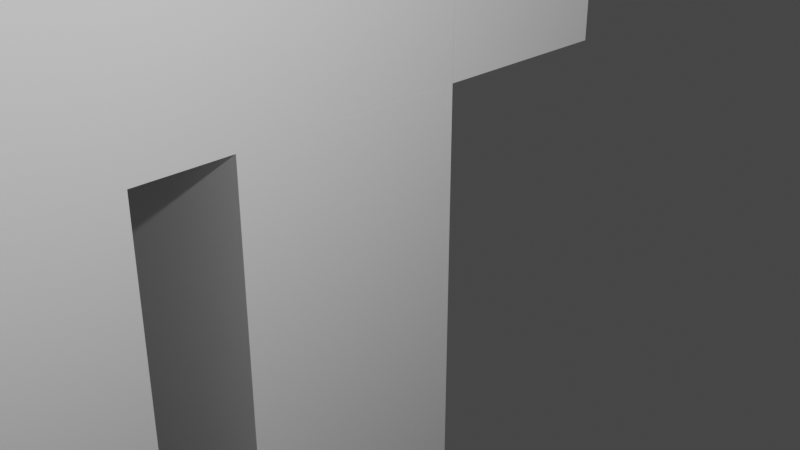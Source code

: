 # Source: Cannibalarcher.blend  (saved by Blender 2.91.10; exported with 4.5.12 LTS)
import bpy
from mathutils import Matrix  # noqa: F401  (used for matrix-valued properties, if any)

bpy.ops.wm.read_factory_settings(use_empty=True)
scene = bpy.context.scene
scene.name = 'Scene'

# ---- collections
col_collection = bpy.data.collections.new('Collection'); scene.collection.children.link(col_collection)

# ---- world
world_world = bpy.data.worlds.new('World'); scene.world = world_world
world_world.use_nodes = True; world_world.node_tree.nodes.clear()
_N = world_world.node_tree.nodes; _L = world_world.node_tree.links
n0 = _N.new('ShaderNodeOutputWorld'); n0.name = 'World Output'; n0.location = (300, 300)
n1 = _N.new('ShaderNodeBackground'); n1.name = 'Background'; n1.location = (10, 300)
n1.inputs[0].default_value = (0.05088, 0.05088, 0.05088, 1.0)
_L.new(n1.outputs[0], n0.inputs[0])
n0.is_active_output = True
world_world.color = (0.05088, 0.05088, 0.05088)
world_world.use_sun_shadow = False
world_world.sun_shadow_jitter_overblur = 0.0

# ---- cameras
cam_camera = bpy.data.cameras.new('Camera')
cam_camera.clip_end = 100.0
cam_camera.ortho_scale = 7.314

# ---- lights
light_light = bpy.data.lights.new('Light', 'POINT')
light_light.transmission_factor = 0.0
light_light.energy = 1000.0
light_light.shadow_soft_size = 0.1
light_light.shadow_maximum_resolution = 0.006
light_light.use_absolute_resolution = True

# ---- meshes
me_w_rfel = bpy.data.meshes.new('Würfel')
me_w_rfel.from_pydata([(0.0, 0.0, -4.0), (0.0, 0.0, 4.0), (0.0, 8.0, -4.0), (0.0, 8.0, 4.0), (8.0, 0.0, -4.0), (8.0, 0.0, 4.0), (8.0, 8.0, -4.0), (8.0, 8.0, 4.0)], [], [(0, 1, 3, 2), (2, 3, 7, 6), (6, 7, 5, 4), (4, 5, 1, 0), (2, 6, 4, 0), (7, 3, 1, 5)])
_uv = me_w_rfel.uv_layers.new(name='UV-Map')
_uv.uv.foreach_set('vector', [0.3672, 0.875, 0.3672, 0.9375, 0.3047, 0.9375, 0.3047, 0.875, 0.3047, 0.875, 0.3047, 0.9375, 0.2422, 0.9375, 0.2422, 0.875, 0.4922, 0.875, 0.4922, 0.9375, 0.4297, 0.9375, 0.4297, 0.875, 0.4297, 0.875, 0.4297, 0.9375, 0.3672, 0.9375, 0.3672, 0.875, 0.3672, 0.9375, 0.3672, 1.0, 0.4297, 1.0, 0.4297, 0.9375, 0.3047, 1.0, 0.3047, 0.9375, 0.3672, 0.9375, 0.3672, 1.0])
me_w_rfel.use_remesh_fix_poles = True
me_w_rfel.use_remesh_preserve_attributes = False
me_w_rfel.use_mirror_vertex_groups = False
me_w_rfel.update()
me_w_rfel_001 = bpy.data.meshes.new('Würfel.001')
me_w_rfel_001.from_pydata([(2.0, -2.0, -6.0), (2.0, -2.0, 8.0), (2.0, 10.0, -6.0), (2.0, 10.0, 8.0), (7.0, -2.0, -6.0), (7.0, -2.0, 8.0), (7.0, 10.0, -6.0), (7.0, 10.0, 8.0)], [], [(0, 1, 3, 2), (2, 3, 7, 6), (6, 7, 5, 4), (4, 5, 1, 0), (2, 6, 4, 0), (7, 3, 1, 5)])
_uv = me_w_rfel_001.uv_layers.new(name='UV-Map')
_uv.uv.foreach_set('vector', [0.1328, 0.625, 0.1328, 0.7344, 0.03906, 0.7344, 0.03906, 0.625, 0.03906, 0.625, 0.03906, 0.7344, 0.0, 0.7344, 0.0, 0.625, 0.2656, 0.625, 0.2656, 0.7344, 0.1719, 0.7344, 0.1719, 0.625, 0.1719, 0.625, 0.1719, 0.7344, 0.1328, 0.7344, 0.1328, 0.625, 0.1328, 0.7344, 0.1328, 0.7734, 0.2266, 0.7734, 0.2266, 0.7344, 0.03906, 0.7734, 0.03906, 0.7344, 0.1328, 0.7344, 0.1328, 0.7734])
me_w_rfel_001.use_remesh_fix_poles = True
me_w_rfel_001.use_remesh_preserve_attributes = False
me_w_rfel_001.use_mirror_vertex_groups = False
me_w_rfel_001.update()
me_w_rfel_002 = bpy.data.meshes.new('Würfel.002')
me_w_rfel_002.from_pydata([(2.0, -2.0, -6.0), (2.0, -2.0, 8.0), (2.0, 3.0, -6.0), (2.0, 3.0, 8.0), (7.0, -2.0, -6.0), (7.0, -2.0, 8.0), (7.0, 3.0, -6.0), (7.0, 3.0, 8.0)], [], [(0, 1, 3, 2), (2, 3, 7, 6), (6, 7, 5, 4), (4, 5, 1, 0), (2, 6, 4, 0), (7, 3, 1, 5)])
_uv = me_w_rfel_002.uv_layers.new(name='UV-Map')
_uv.uv.foreach_set('vector', [0.3438, 0.625, 0.3438, 0.7344, 0.3047, 0.7344, 0.3047, 0.625, 0.3047, 0.625, 0.3047, 0.7344, 0.2656, 0.7344, 0.2656, 0.625, 0.4219, 0.625, 0.4219, 0.7344, 0.3828, 0.7344, 0.3828, 0.625, 0.3828, 0.625, 0.3828, 0.7344, 0.3438, 0.7344, 0.3438, 0.625, 0.3438, 0.7344, 0.3438, 0.7734, 0.3828, 0.7734, 0.3828, 0.7344, 0.3047, 0.7734, 0.3047, 0.7344, 0.3438, 0.7344, 0.3438, 0.7734])
me_w_rfel_002.use_remesh_fix_poles = True
me_w_rfel_002.use_remesh_preserve_attributes = False
me_w_rfel_002.use_mirror_vertex_groups = False
me_w_rfel_002.update()
me_w_rfel_003 = bpy.data.meshes.new('Würfel.003')
me_w_rfel_003.from_pydata([(2.0, -2.0, -6.0), (2.0, -2.0, 8.0), (2.0, 2.0, -6.0), (2.0, 2.0, 8.0), (7.0, -2.0, -6.0), (7.0, -2.0, 8.0), (7.0, 2.0, -6.0), (7.0, 2.0, 8.0)], [], [(0, 1, 3, 2), (2, 3, 7, 6), (6, 7, 5, 4), (4, 5, 1, 0), (2, 6, 4, 0), (7, 3, 1, 5)])
_uv = me_w_rfel_003.uv_layers.new(name='UV-Map')
_uv.uv.foreach_set('vector', [0.2109, 0.4766, 0.2109, 0.5859, 0.1797, 0.5859, 0.1797, 0.4766, 0.1797, 0.4766, 0.1797, 0.5859, 0.1406, 0.5859, 0.1406, 0.4766, 0.2812, 0.4766, 0.2812, 0.5859, 0.25, 0.5859, 0.25, 0.4766, 0.25, 0.4766, 0.25, 0.5859, 0.2109, 0.5859, 0.2109, 0.4766, 0.2109, 0.5859, 0.2109, 0.625, 0.2422, 0.625, 0.2422, 0.5859, 0.1797, 0.625, 0.1797, 0.5859, 0.2109, 0.5859, 0.2109, 0.625])
me_w_rfel_003.use_remesh_fix_poles = True
me_w_rfel_003.use_remesh_preserve_attributes = False
me_w_rfel_003.use_mirror_vertex_groups = False
me_w_rfel_003.update()
me_w_rfel_004 = bpy.data.meshes.new('Würfel.004')
me_w_rfel_004.from_pydata([(2.0, -1.0, -6.0), (2.0, -1.0, 8.0), (2.0, 3.0, -6.0), (2.0, 3.0, 8.0), (7.0, -1.0, -6.0), (7.0, -1.0, 8.0), (7.0, 3.0, -6.0), (7.0, 3.0, 8.0)], [], [(0, 1, 3, 2), (2, 3, 7, 6), (6, 7, 5, 4), (4, 5, 1, 0), (2, 6, 4, 0), (7, 3, 1, 5)])
_uv = me_w_rfel_004.uv_layers.new(name='UV-Map')
_uv.uv.foreach_set('vector', [0.07031, 0.4766, 0.07031, 0.5859, 0.03906, 0.5859, 0.03906, 0.4766, 0.03906, 0.4766, 0.03906, 0.5859, 0.0, 0.5859, 0.0, 0.4766, 0.1406, 0.4766, 0.1406, 0.5859, 0.1094, 0.5859, 0.1094, 0.4766, 0.1094, 0.4766, 0.1094, 0.5859, 0.07031, 0.5859, 0.07031, 0.4766, 0.07031, 0.5859, 0.07031, 0.625, 0.1016, 0.625, 0.1016, 0.5859, 0.03906, 0.625, 0.03906, 0.5859, 0.07031, 0.5859, 0.07031, 0.625])
me_w_rfel_004.use_remesh_fix_poles = True
me_w_rfel_004.use_remesh_preserve_attributes = False
me_w_rfel_004.use_mirror_vertex_groups = False
me_w_rfel_004.update()
me_w_rfel_005 = bpy.data.meshes.new('Würfel.005')
me_w_rfel_005.from_pydata([(2.0, -2.0, -6.0), (2.0, -2.0, 8.0), (2.0, 3.0, -6.0), (2.0, 3.0, 8.0), (7.0, -2.0, -6.0), (7.0, -2.0, 8.0), (7.0, 3.0, -6.0), (7.0, 3.0, 8.0)], [], [(0, 1, 3, 2), (2, 3, 7, 6), (6, 7, 5, 4), (4, 5, 1, 0), (2, 6, 4, 0), (7, 3, 1, 5)])
_uv = me_w_rfel_005.uv_layers.new(name='UV-Map')
_uv.uv.foreach_set('vector', [0.07812, 0.8516, 0.07812, 0.9609, 0.03906, 0.9609, 0.03906, 0.8516, 0.03906, 0.8516, 0.03906, 0.9609, 0.0, 0.9609, 0.0, 0.8516, 0.1562, 0.8516, 0.1562, 0.9609, 0.1172, 0.9609, 0.1172, 0.8516, 0.1172, 0.8516, 0.1172, 0.9609, 0.07812, 0.9609, 0.07812, 0.8516, 0.07812, 0.9609, 0.07812, 1.0, 0.1172, 1.0, 0.1172, 0.9609, 0.03906, 1.0, 0.03906, 0.9609, 0.07812, 0.9609, 0.07812, 1.0])
me_w_rfel_005.use_remesh_fix_poles = True
me_w_rfel_005.use_remesh_preserve_attributes = False
me_w_rfel_005.use_mirror_vertex_groups = False
me_w_rfel_005.update()
me_w_rfel_006 = bpy.data.meshes.new('Würfel.006')
me_w_rfel_006.from_pydata([(-13.5, -1.0, -1.0), (-13.5, -1.0, 1.0), (-13.5, 1.0, -1.0), (-13.5, 1.0, 1.0), (13.5, -1.0, -1.0), (13.5, -1.0, 1.0), (13.5, 1.0, -1.0), (13.5, 1.0, 1.0)], [], [(0, 1, 3, 2), (2, 3, 7, 6), (6, 7, 5, 4), (4, 5, 1, 0), (2, 6, 4, 0), (7, 3, 1, 5)])
_uv = me_w_rfel_006.uv_layers.new(name='UV-Map')
_uv.uv.foreach_set('vector', [0.2266, 0.7734, 0.2266, 0.7891, 0.2109, 0.7891, 0.2109, 0.7734, 0.2109, 0.7734, 0.2109, 0.7891, 0.0, 0.7891, 0.0, 0.7734, 0.4531, 0.7734, 0.4531, 0.7891, 0.4375, 0.7891, 0.4375, 0.7734, 0.4375, 0.7734, 0.4375, 0.7891, 0.2266, 0.7891, 0.2266, 0.7734, 0.2266, 0.7891, 0.2266, 1.0, 0.2422, 1.0, 0.2422, 0.7891, 0.2109, 1.0, 0.2109, 0.7891, 0.2266, 0.7891, 0.2266, 1.0])
me_w_rfel_006.use_remesh_fix_poles = True
me_w_rfel_006.use_remesh_preserve_attributes = False
me_w_rfel_006.use_mirror_vertex_groups = False
me_w_rfel_006.update()
arm_skelett = bpy.data.armatures.new('Skelett')  # bones are not reproduced
arm_skelett_001 = bpy.data.armatures.new('Skelett.001')  # bones are not reproduced
arm_skelett_002 = bpy.data.armatures.new('Skelett.002')  # bones are not reproduced
arm_skelett_003 = bpy.data.armatures.new('Skelett.003')  # bones are not reproduced
arm_skelett_004 = bpy.data.armatures.new('Skelett.004')  # bones are not reproduced
arm_skelett_005 = bpy.data.armatures.new('Skelett.005')  # bones are not reproduced

# ---- objects
ob_cube_001 = bpy.data.objects.new('cube.001', me_w_rfel)
ob_cube_002 = bpy.data.objects.new('cube.002', me_w_rfel_001)
ob_cube_003 = bpy.data.objects.new('cube.003', me_w_rfel_002)
ob_cube_004 = bpy.data.objects.new('cube.004', me_w_rfel_003)
ob_cube_005 = bpy.data.objects.new('cube.005', me_w_rfel_004)
ob_cube_006 = bpy.data.objects.new('cube.006', me_w_rfel_005)
ob_cube = bpy.data.objects.new('cube', me_w_rfel_006)
ob_skelett = bpy.data.objects.new('Skelett', arm_skelett)
ob_skelett_001 = bpy.data.objects.new('Skelett.001', arm_skelett_001)
ob_skelett_002 = bpy.data.objects.new('Skelett.002', arm_skelett_002)
ob_skelett_003 = bpy.data.objects.new('Skelett.003', arm_skelett_003)
ob_skelett_004 = bpy.data.objects.new('Skelett.004', arm_skelett_004)
ob_skelett_005 = bpy.data.objects.new('Skelett.005', arm_skelett_005)
ob_light = bpy.data.objects.new('Light', light_light)
ob_camera = bpy.data.objects.new('Camera', cam_camera)

# ---- transforms, parenting, visibility, modifiers, constraints
ob_cube_001.parent = ob_skelett
ob_cube_001.matrix_parent_inverse = Matrix(((0.4771, -0.0, 0.0, -0.0), (-0.0, 0.4771, -0.0, 0.0), (0.0, -0.0, 0.4771, -1.202), (-0.0, 0.0, -0.0, 1.0)))
ob_cube_001.location = (-1.891, 2.174, 4.79)
ob_cube_001.rotation_euler = (0.0, -0.0, -1.573)
ob_cube_001.scale = (0.4675, 0.4675, 0.4675)
ob_cube_001.lineart.crease_threshold = 0.0
_vg = ob_cube_001.vertex_groups.new(name='Bone')
_vg.add([0, 1, 2, 3, 4, 5, 6, 7], 1.0, 'REPLACE')
_m = ob_cube_001.modifiers.new('Skelett', 'ARMATURE')
_m.object = ob_skelett
ob_cube_002.location = (-1.891, 2.174, -0.6213)
ob_cube_002.rotation_euler = (0.0, -0.0, -1.573)
ob_cube_002.scale = (0.4675, 0.4675, 0.4675)
ob_cube_002.lineart.crease_threshold = 0.0
ob_cube_003.parent = ob_skelett_003
ob_cube_003.matrix_parent_inverse = Matrix(((-0.4514, 0.0, -0.01127, -0.768), (0.0, 0.4515, -0.0, 0.0), (0.01127, -0.0, -0.4514, -1.357), (0.0, -0.0, 0.0, 1.0)))
ob_cube_003.location = (-1.891, 2.174, -7.166)
ob_cube_003.rotation_euler = (0.0, -0.0, -1.573)
ob_cube_003.scale = (0.4675, 0.4675, 0.4675)
ob_cube_003.lineart.crease_threshold = 0.0
_vg = ob_cube_003.vertex_groups.new(name='Bone')
_vg.add([0, 1, 2, 3, 4, 5, 6, 7], 1.0, 'REPLACE')
_m = ob_cube_003.modifiers.new('Skelett', 'ARMATURE')
_m.object = ob_skelett_003
ob_cube_004.parent = ob_skelett_002
ob_cube_004.matrix_parent_inverse = Matrix(((-0.4514, 0.0, -0.01127, -1.269), (-0.0, 0.4515, -0.0, -0.0), (0.01127, -0.0, -0.4514, 1.353), (0.0, -0.0, 0.0, 1.0)))
ob_cube_004.location = (-3.761, 2.179, -0.6213)
ob_cube_004.rotation_euler = (0.0, -0.0, -1.573)
ob_cube_004.scale = (0.4675, 0.4675, 0.4675)
ob_cube_004.lineart.crease_threshold = 0.0
_vg = ob_cube_004.vertex_groups.new(name='Bone')
_vg.add([0, 1, 2, 3, 4, 5, 6, 7], 1.0, 'REPLACE')
_m = ob_cube_004.modifiers.new('Skelett', 'ARMATURE')
_m.object = ob_skelett_002
ob_cube_005.parent = ob_skelett_001
ob_cube_005.matrix_parent_inverse = Matrix(((-0.4514, 0.0, -0.01127, 1.28), (-0.0, 0.4515, -0.0, -0.0), (0.01127, -0.0, -0.4514, 1.289), (0.0, -0.0, 0.0, 1.0)))
ob_cube_005.location = (3.252, 2.161, -0.6213)
ob_cube_005.rotation_euler = (0.0, -0.0, -1.573)
ob_cube_005.scale = (0.4675, 0.4675, 0.4675)
ob_cube_005.lineart.crease_threshold = 0.0
_vg = ob_cube_005.vertex_groups.new(name='Bone')
_vg.add([0, 1, 2, 3, 4, 5, 6, 7], 1.0, 'REPLACE')
_m = ob_cube_005.modifiers.new('Skelett', 'ARMATURE')
_m.object = ob_skelett_001
ob_cube_006.parent = ob_skelett_004
ob_cube_006.matrix_parent_inverse = Matrix(((-0.4514, 0.0, -0.01127, 0.6626), (0.0, 0.4515, -0.0, -0.0), (0.01127, 0.0, -0.4514, -1.393), (0.0, -0.0, 0.0, 1.0)))
ob_cube_006.location = (1.382, 2.166, -7.166)
ob_cube_006.rotation_euler = (0.0, -0.0, -1.573)
ob_cube_006.scale = (0.4675, 0.4675, 0.4675)
ob_cube_006.lineart.crease_threshold = 0.0
_vg = ob_cube_006.vertex_groups.new(name='Bone')
_vg.add([0, 1, 2, 3, 4, 5, 6, 7], 1.0, 'REPLACE')
_m = ob_cube_006.modifiers.new('Skelett', 'ARMATURE')
_m.object = ob_skelett_004
ob_cube.parent = ob_skelett_005
ob_cube.matrix_parent_inverse = Matrix(((0.3807, -0.0, 0.0, 2.08), (-0.0, 0.005632, -0.3806, -1.795), (-0.0, 0.3806, 0.005632, 2.038), (-0.0, 0.0, -0.0, 1.0)))
ob_cube.location = (-5.647, -4.128, -4.829)
ob_cube.rotation_euler = (0.0, -0.0, -1.573)
ob_cube.scale = (0.4675, 0.4675, 0.4675)
ob_cube.lineart.crease_threshold = 0.0
_vg = ob_cube.vertex_groups.new(name='Bone')
_vg.add([0, 1, 2, 3, 4, 5, 6, 7], 1.0, 'REPLACE')
_m = ob_cube.modifiers.new('Skelett', 'ARMATURE')
_m.object = ob_skelett_005
ob_skelett.location = (0.0, 0.0, 2.519)
ob_skelett.scale = (2.096, 2.096, 2.096)
ob_skelett.show_in_front = True
ob_skelett.lineart.crease_threshold = 0.0
ob_skelett_001.location = (2.763, 0.0, 2.926)
ob_skelett_001.rotation_euler = (-0.0, -3.167, -0.0)
ob_skelett_001.scale = (2.215, 2.215, 2.215)
ob_skelett_001.show_in_front = True
ob_skelett_001.lineart.crease_threshold = 0.0
ob_skelett_002.location = (-2.885, 0.0, 2.926)
ob_skelett_002.rotation_euler = (-0.0, -3.167, -0.0)
ob_skelett_002.scale = (2.215, 2.215, 2.215)
ob_skelett_002.show_in_front = True
ob_skelett_002.lineart.crease_threshold = 0.0
ob_skelett_003.location = (-1.625, 0.0, -3.048)
ob_skelett_003.rotation_euler = (-0.0, -3.167, -0.0)
ob_skelett_003.scale = (2.215, 2.215, 2.215)
ob_skelett_003.show_in_front = True
ob_skelett_003.lineart.crease_threshold = 0.0
ob_skelett_004.location = (1.544, 0.0, -3.048)
ob_skelett_004.rotation_euler = (-0.0, -3.167, -0.0)
ob_skelett_004.scale = (2.215, 2.215, 2.215)
ob_skelett_004.show_in_front = True
ob_skelett_004.lineart.crease_threshold = 0.0
ob_skelett_005.location = (-3.727, -0.7997, -3.675)
ob_skelett_005.rotation_euler = (-1.556, -0.0, 0.0)
ob_skelett_005.scale = (2.627, 2.627, 2.627)
ob_skelett_005.show_in_front = True
ob_skelett_005.lineart.crease_threshold = 0.0
ob_light.location = (-0.2731, -6.047, 0.2688)
ob_light.rotation_euler = (0.6503, 0.05522, 0.293)
ob_light.scale = (0.4675, 0.4675, 0.4675)
ob_light.lock_rotations_4d = False
ob_light.empty_display_type = 'ARROWS'
ob_light.color = (0.0, 0.0, 0.0, 0.0)
ob_light.lineart.crease_threshold = 0.0
ob_camera.location = (-3.985, -7.573, -0.1732)
ob_camera.rotation_euler = (1.109, -0.0, -0.7584)
ob_camera.scale = (0.4675, 0.4675, 0.4675)
ob_camera.lock_rotations_4d = False
ob_camera.empty_display_type = 'ARROWS'
ob_camera.color = (0.0, 0.0, 0.0, 0.0)
ob_camera.display_type = 'WIRE'
ob_camera.lineart.crease_threshold = 0.0

# ---- collection membership
scene.collection.objects.link(ob_cube_001)
scene.collection.objects.link(ob_cube_002)
scene.collection.objects.link(ob_cube_003)
scene.collection.objects.link(ob_cube_004)
scene.collection.objects.link(ob_cube_005)
scene.collection.objects.link(ob_cube_006)
scene.collection.objects.link(ob_cube)
scene.collection.objects.link(ob_skelett)
scene.collection.objects.link(ob_skelett_001)
scene.collection.objects.link(ob_skelett_002)
scene.collection.objects.link(ob_skelett_003)
scene.collection.objects.link(ob_skelett_004)
scene.collection.objects.link(ob_skelett_005)
col_collection.objects.link(ob_light)
col_collection.objects.link(ob_camera)

# ---- scene / render settings (as saved in the file)
scene.camera = ob_camera
scene.frame_start = 1; scene.frame_end = 300; scene.frame_set(1)
scene.render.engine = 'BLENDER_EEVEE_NEXT'
scene.cycles.use_denoising = False
scene.cycles.samples = 128
scene.cycles.sampling_pattern = 'TABULATED_SOBOL'
scene.cycles.use_adaptive_sampling = False
scene.cycles.use_light_tree = False
scene.view_settings.view_transform = 'Filmic'
bpy.context.view_layer.update()
